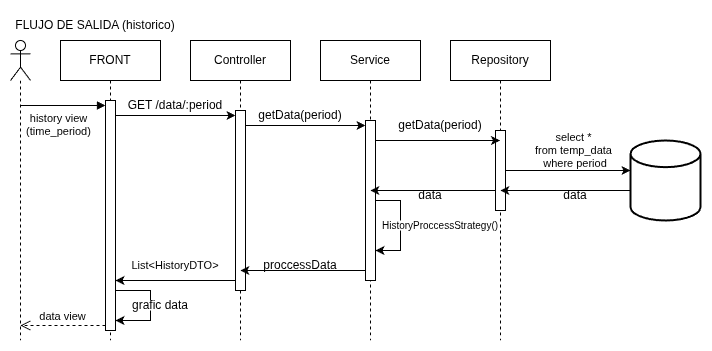

The diagram above was exported from draw.io. Its source (the exported page's mxGraphModel, read from the mxfile embedded in the PNG):
<mxGraphModel dx="758" dy="344" grid="1" gridSize="10" guides="1" tooltips="1" connect="1" arrows="1" fold="1" page="1" pageScale="1" pageWidth="827" pageHeight="1169" math="0" shadow="0">
  <root>
    <mxCell id="0" />
    <mxCell id="1" parent="0" />
    <mxCell id="GrywJq5YMyNjG7gq_dCP-1" parent="1" style="shape=umlLifeline;perimeter=lifelinePerimeter;whiteSpace=wrap;html=1;container=1;dropTarget=0;collapsible=0;recursiveResize=0;outlineConnect=0;portConstraint=eastwest;newEdgeStyle={&quot;curved&quot;:0,&quot;rounded&quot;:0};participant=umlActor;" value="" vertex="1">
      <mxGeometry height="300" width="20" x="30" y="50" as="geometry" />
    </mxCell>
    <mxCell id="GrywJq5YMyNjG7gq_dCP-2" parent="1" style="text;html=1;whiteSpace=wrap;strokeColor=none;fillColor=none;align=center;verticalAlign=middle;rounded=0;" value="FLUJO DE SALIDA (historico)" vertex="1">
      <mxGeometry height="30" width="170" x="30" y="20" as="geometry" />
    </mxCell>
    <mxCell id="GrywJq5YMyNjG7gq_dCP-3" parent="1" style="shape=umlLifeline;perimeter=lifelinePerimeter;whiteSpace=wrap;html=1;container=1;dropTarget=0;collapsible=0;recursiveResize=0;outlineConnect=0;portConstraint=eastwest;newEdgeStyle={&quot;curved&quot;:0,&quot;rounded&quot;:0};" value="FRONT" vertex="1">
      <mxGeometry height="300" width="100" x="80" y="50" as="geometry" />
    </mxCell>
    <mxCell id="GrywJq5YMyNjG7gq_dCP-8" parent="GrywJq5YMyNjG7gq_dCP-3" style="html=1;points=[[0,0,0,0,5],[0,1,0,0,-5],[1,0,0,0,5],[1,1,0,0,-5]];perimeter=orthogonalPerimeter;outlineConnect=0;targetShapes=umlLifeline;portConstraint=eastwest;newEdgeStyle={&quot;curved&quot;:0,&quot;rounded&quot;:0};" value="" vertex="1">
      <mxGeometry height="230" width="10" x="45" y="60" as="geometry" />
    </mxCell>
    <mxCell id="GrywJq5YMyNjG7gq_dCP-39" edge="1" parent="GrywJq5YMyNjG7gq_dCP-3" style="edgeStyle=orthogonalEdgeStyle;rounded=0;orthogonalLoop=1;jettySize=auto;html=1;curved=0;">
      <mxGeometry relative="1" as="geometry">
        <Array as="points">
          <mxPoint x="90" y="280" />
        </Array>
        <mxPoint x="55" y="250" as="sourcePoint" />
        <mxPoint x="55" y="280" as="targetPoint" />
      </mxGeometry>
    </mxCell>
    <mxCell id="GrywJq5YMyNjG7gq_dCP-4" parent="1" style="shape=umlLifeline;perimeter=lifelinePerimeter;whiteSpace=wrap;html=1;container=1;dropTarget=0;collapsible=0;recursiveResize=0;outlineConnect=0;portConstraint=eastwest;newEdgeStyle={&quot;curved&quot;:0,&quot;rounded&quot;:0};" value="Controller" vertex="1">
      <mxGeometry height="300" width="100" x="210" y="50" as="geometry" />
    </mxCell>
    <mxCell id="GrywJq5YMyNjG7gq_dCP-17" parent="GrywJq5YMyNjG7gq_dCP-4" style="html=1;points=[[0,0,0,0,5],[0,1,0,0,-5],[1,0,0,0,5],[1,1,0,0,-5]];perimeter=orthogonalPerimeter;outlineConnect=0;targetShapes=umlLifeline;portConstraint=eastwest;newEdgeStyle={&quot;curved&quot;:0,&quot;rounded&quot;:0};" value="" vertex="1">
      <mxGeometry height="180" width="10" x="45" y="70" as="geometry" />
    </mxCell>
    <mxCell id="GrywJq5YMyNjG7gq_dCP-5" parent="1" style="shape=umlLifeline;perimeter=lifelinePerimeter;whiteSpace=wrap;html=1;container=1;dropTarget=0;collapsible=0;recursiveResize=0;outlineConnect=0;portConstraint=eastwest;newEdgeStyle={&quot;curved&quot;:0,&quot;rounded&quot;:0};" value="Service" vertex="1">
      <mxGeometry height="300" width="100" x="340" y="50" as="geometry" />
    </mxCell>
    <mxCell id="GrywJq5YMyNjG7gq_dCP-18" parent="GrywJq5YMyNjG7gq_dCP-5" style="html=1;points=[[0,0,0,0,5],[0,1,0,0,-5],[1,0,0,0,5],[1,1,0,0,-5]];perimeter=orthogonalPerimeter;outlineConnect=0;targetShapes=umlLifeline;portConstraint=eastwest;newEdgeStyle={&quot;curved&quot;:0,&quot;rounded&quot;:0};" value="" vertex="1">
      <mxGeometry height="160" width="10" x="45" y="80" as="geometry" />
    </mxCell>
    <mxCell id="GrywJq5YMyNjG7gq_dCP-33" edge="1" parent="GrywJq5YMyNjG7gq_dCP-5" style="edgeStyle=orthogonalEdgeStyle;rounded=0;orthogonalLoop=1;jettySize=auto;html=1;curved=0;">
      <mxGeometry relative="1" as="geometry">
        <Array as="points">
          <mxPoint x="80" y="210" />
        </Array>
        <mxPoint x="55" y="160" as="sourcePoint" />
        <mxPoint x="55" y="210" as="targetPoint" />
      </mxGeometry>
    </mxCell>
    <mxCell id="GrywJq5YMyNjG7gq_dCP-6" parent="1" style="shape=umlLifeline;perimeter=lifelinePerimeter;whiteSpace=wrap;html=1;container=1;dropTarget=0;collapsible=0;recursiveResize=0;outlineConnect=0;portConstraint=eastwest;newEdgeStyle={&quot;curved&quot;:0,&quot;rounded&quot;:0};" value="Repository" vertex="1">
      <mxGeometry height="300" width="100" x="470" y="50" as="geometry" />
    </mxCell>
    <mxCell id="GrywJq5YMyNjG7gq_dCP-21" parent="GrywJq5YMyNjG7gq_dCP-6" style="html=1;points=[[0,0,0,0,5],[0,1,0,0,-5],[1,0,0,0,5],[1,1,0,0,-5]];perimeter=orthogonalPerimeter;outlineConnect=0;targetShapes=umlLifeline;portConstraint=eastwest;newEdgeStyle={&quot;curved&quot;:0,&quot;rounded&quot;:0};" value="" vertex="1">
      <mxGeometry height="80" width="10" x="45" y="90" as="geometry" />
    </mxCell>
    <mxCell id="GrywJq5YMyNjG7gq_dCP-27" edge="1" parent="1" source="GrywJq5YMyNjG7gq_dCP-7" style="edgeStyle=orthogonalEdgeStyle;rounded=0;orthogonalLoop=1;jettySize=auto;html=1;" target="GrywJq5YMyNjG7gq_dCP-6">
      <mxGeometry relative="1" as="geometry">
        <Array as="points">
          <mxPoint x="630" y="200" />
          <mxPoint x="630" y="200" />
        </Array>
      </mxGeometry>
    </mxCell>
    <mxCell id="GrywJq5YMyNjG7gq_dCP-7" parent="1" style="strokeWidth=2;html=1;shape=mxgraph.flowchart.database;whiteSpace=wrap;" value="" vertex="1">
      <mxGeometry height="80" width="70" x="650" y="150" as="geometry" />
    </mxCell>
    <mxCell id="GrywJq5YMyNjG7gq_dCP-9" edge="1" parent="1" source="GrywJq5YMyNjG7gq_dCP-1" style="html=1;verticalAlign=bottom;endArrow=block;curved=0;rounded=0;entryX=0;entryY=0;entryDx=0;entryDy=5;entryPerimeter=0;" target="GrywJq5YMyNjG7gq_dCP-8" value="history view&lt;div&gt;(time_period)&lt;/div&gt;">
      <mxGeometry relative="1" x="-0.1088" y="-35" as="geometry">
        <mxPoint as="offset" />
        <mxPoint x="205" y="115" as="sourcePoint" />
        <mxPoint x="120" y="115" as="targetPoint" />
      </mxGeometry>
    </mxCell>
    <mxCell id="GrywJq5YMyNjG7gq_dCP-10" edge="1" parent="1" source="GrywJq5YMyNjG7gq_dCP-8" style="html=1;verticalAlign=bottom;endArrow=open;dashed=1;endSize=8;curved=0;rounded=0;exitX=0;exitY=1;exitDx=0;exitDy=-5;exitPerimeter=0;" target="GrywJq5YMyNjG7gq_dCP-1" value="data view">
      <mxGeometry relative="1" as="geometry">
        <mxPoint x="205" y="185" as="targetPoint" />
      </mxGeometry>
    </mxCell>
    <mxCell id="GrywJq5YMyNjG7gq_dCP-15" edge="1" parent="1" style="edgeStyle=orthogonalEdgeStyle;rounded=0;orthogonalLoop=1;jettySize=auto;html=1;curved=0;entryX=0;entryY=0;entryDx=0;entryDy=5;entryPerimeter=0;" target="GrywJq5YMyNjG7gq_dCP-17">
      <mxGeometry relative="1" as="geometry">
        <mxPoint x="135" y="125.0344827586207" as="sourcePoint" />
        <mxPoint x="200" y="160" as="targetPoint" />
      </mxGeometry>
    </mxCell>
    <mxCell id="GrywJq5YMyNjG7gq_dCP-16" parent="1" style="text;html=1;whiteSpace=wrap;strokeColor=none;fillColor=none;align=center;verticalAlign=middle;rounded=0;" value="GET /data/:period" vertex="1">
      <mxGeometry height="30" width="110" x="140" y="100" as="geometry" />
    </mxCell>
    <mxCell id="GrywJq5YMyNjG7gq_dCP-19" edge="1" parent="1" style="edgeStyle=orthogonalEdgeStyle;rounded=0;orthogonalLoop=1;jettySize=auto;html=1;curved=0;entryX=0;entryY=0;entryDx=0;entryDy=5;entryPerimeter=0;" target="GrywJq5YMyNjG7gq_dCP-18">
      <mxGeometry relative="1" as="geometry">
        <Array as="points">
          <mxPoint x="265" y="135" />
        </Array>
        <mxPoint x="265" y="130" as="sourcePoint" />
        <mxPoint x="389.5" y="170" as="targetPoint" />
      </mxGeometry>
    </mxCell>
    <mxCell id="GrywJq5YMyNjG7gq_dCP-20" parent="1" style="text;html=1;whiteSpace=wrap;strokeColor=none;fillColor=none;align=center;verticalAlign=middle;rounded=0;" value="getData(period)" vertex="1">
      <mxGeometry height="30" width="60" x="290" y="110" as="geometry" />
    </mxCell>
    <mxCell id="GrywJq5YMyNjG7gq_dCP-24" edge="1" parent="1" source="GrywJq5YMyNjG7gq_dCP-18" style="edgeStyle=orthogonalEdgeStyle;rounded=0;orthogonalLoop=1;jettySize=auto;html=1;curved=0;" target="GrywJq5YMyNjG7gq_dCP-6">
      <mxGeometry relative="1" as="geometry">
        <Array as="points">
          <mxPoint x="410" y="150" />
          <mxPoint x="410" y="150" />
        </Array>
      </mxGeometry>
    </mxCell>
    <mxCell id="GrywJq5YMyNjG7gq_dCP-25" parent="1" style="text;html=1;whiteSpace=wrap;strokeColor=none;fillColor=none;align=center;verticalAlign=middle;rounded=0;" value="getData(period)" vertex="1">
      <mxGeometry height="30" width="60" x="430" y="120" as="geometry" />
    </mxCell>
    <mxCell id="GrywJq5YMyNjG7gq_dCP-26" edge="1" parent="1" source="GrywJq5YMyNjG7gq_dCP-21" style="edgeStyle=orthogonalEdgeStyle;rounded=0;orthogonalLoop=1;jettySize=auto;html=1;curved=0;" target="GrywJq5YMyNjG7gq_dCP-7">
      <mxGeometry relative="1" as="geometry">
        <Array as="points">
          <mxPoint x="620" y="180" />
          <mxPoint x="620" y="180" />
        </Array>
      </mxGeometry>
    </mxCell>
    <mxCell id="GrywJq5YMyNjG7gq_dCP-28" parent="1" style="text;html=1;whiteSpace=wrap;strokeColor=none;fillColor=none;align=center;verticalAlign=middle;rounded=0;fontSize=11;" value="select *&amp;nbsp;&lt;div&gt;from temp_data&amp;nbsp;&lt;/div&gt;&lt;div&gt;where period&lt;/div&gt;" vertex="1">
      <mxGeometry height="40" width="150" x="520" y="140" as="geometry" />
    </mxCell>
    <mxCell id="GrywJq5YMyNjG7gq_dCP-29" parent="1" style="text;html=1;whiteSpace=wrap;strokeColor=none;fillColor=none;align=center;verticalAlign=middle;rounded=0;" value="data" vertex="1">
      <mxGeometry height="30" width="60" x="565" y="190" as="geometry" />
    </mxCell>
    <mxCell id="GrywJq5YMyNjG7gq_dCP-30" edge="1" parent="1" source="GrywJq5YMyNjG7gq_dCP-21" style="edgeStyle=orthogonalEdgeStyle;rounded=0;orthogonalLoop=1;jettySize=auto;html=1;curved=0;" target="GrywJq5YMyNjG7gq_dCP-5">
      <mxGeometry relative="1" as="geometry">
        <Array as="points">
          <mxPoint x="500" y="200" />
          <mxPoint x="500" y="200" />
        </Array>
      </mxGeometry>
    </mxCell>
    <mxCell id="GrywJq5YMyNjG7gq_dCP-31" parent="1" style="text;html=1;whiteSpace=wrap;strokeColor=none;fillColor=none;align=center;verticalAlign=middle;rounded=0;" value="data" vertex="1">
      <mxGeometry height="30" width="60" x="420" y="190" as="geometry" />
    </mxCell>
    <mxCell id="GrywJq5YMyNjG7gq_dCP-34" parent="1" style="text;html=1;whiteSpace=wrap;strokeColor=none;fillColor=default;align=center;verticalAlign=middle;rounded=0;" value="&lt;font style=&quot;font-size: 10px;&quot;&gt;HistoryProccessStrategy()&lt;/font&gt;" vertex="1">
      <mxGeometry height="10" width="100" x="410" y="230" as="geometry" />
    </mxCell>
    <mxCell id="GrywJq5YMyNjG7gq_dCP-35" edge="1" parent="1" source="GrywJq5YMyNjG7gq_dCP-18" style="edgeStyle=orthogonalEdgeStyle;rounded=0;orthogonalLoop=1;jettySize=auto;html=1;curved=0;" target="GrywJq5YMyNjG7gq_dCP-4">
      <mxGeometry relative="1" as="geometry">
        <Array as="points">
          <mxPoint x="330" y="280" />
          <mxPoint x="330" y="280" />
        </Array>
      </mxGeometry>
    </mxCell>
    <mxCell id="GrywJq5YMyNjG7gq_dCP-36" parent="1" style="text;html=1;whiteSpace=wrap;strokeColor=none;fillColor=none;align=center;verticalAlign=middle;rounded=0;" value="proccessData" vertex="1">
      <mxGeometry height="30" width="80" x="280" y="260" as="geometry" />
    </mxCell>
    <mxCell id="GrywJq5YMyNjG7gq_dCP-37" edge="1" parent="1" source="GrywJq5YMyNjG7gq_dCP-17" style="edgeStyle=orthogonalEdgeStyle;rounded=0;orthogonalLoop=1;jettySize=auto;html=1;curved=0;" target="GrywJq5YMyNjG7gq_dCP-8">
      <mxGeometry relative="1" as="geometry">
        <Array as="points">
          <mxPoint x="180" y="290" />
          <mxPoint x="180" y="290" />
        </Array>
      </mxGeometry>
    </mxCell>
    <mxCell id="GrywJq5YMyNjG7gq_dCP-38" parent="1" style="text;html=1;whiteSpace=wrap;strokeColor=none;fillColor=none;align=center;verticalAlign=middle;rounded=0;" value="&lt;font style=&quot;font-size: 11px;&quot;&gt;List&amp;lt;HistoryDTO&amp;gt;&lt;/font&gt;" vertex="1">
      <mxGeometry height="30" width="130" x="130" y="260" as="geometry" />
    </mxCell>
    <mxCell id="GrywJq5YMyNjG7gq_dCP-40" parent="1" style="text;html=1;whiteSpace=wrap;strokeColor=none;fillColor=default;align=center;verticalAlign=middle;rounded=0;" value="grafic data" vertex="1">
      <mxGeometry height="10" width="60" x="150" y="310" as="geometry" />
    </mxCell>
  </root>
</mxGraphModel>